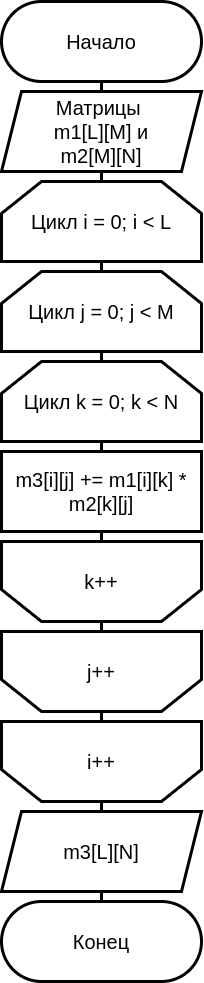

The diagram above was exported from draw.io. Its source (the exported page's mxGraphModel, read from the mxfile embedded in the PNG):
<mxGraphModel dx="1257" dy="896" grid="1" gridSize="10" guides="1" tooltips="1" connect="1" arrows="1" fold="1" page="1" pageScale="1" pageWidth="827" pageHeight="1169" math="0" shadow="0">
  <root>
    <mxCell id="xfuyZNF-amqBoasYQLIJ-0" />
    <mxCell id="xfuyZNF-amqBoasYQLIJ-1" parent="xfuyZNF-amqBoasYQLIJ-0" />
    <mxCell id="xfuyZNF-amqBoasYQLIJ-104" style="edgeStyle=none;html=1;exitX=0.5;exitY=1;exitDx=0;exitDy=0;entryX=0.5;entryY=0;entryDx=0;entryDy=0;strokeWidth=3;endArrow=none;endFill=0;" edge="1" parent="xfuyZNF-amqBoasYQLIJ-1" source="xfuyZNF-amqBoasYQLIJ-4" target="xfuyZNF-amqBoasYQLIJ-21">
      <mxGeometry relative="1" as="geometry" />
    </mxCell>
    <mxCell id="xfuyZNF-amqBoasYQLIJ-4" value="&lt;font style=&quot;font-size: 20px&quot;&gt;Начало&lt;/font&gt;" style="rounded=1;whiteSpace=wrap;html=1;strokeWidth=3;arcSize=50;" vertex="1" parent="xfuyZNF-amqBoasYQLIJ-1">
      <mxGeometry x="60" y="20" width="200" height="80" as="geometry" />
    </mxCell>
    <mxCell id="xfuyZNF-amqBoasYQLIJ-5" value="&lt;font style=&quot;font-size: 20px&quot;&gt;Конец&lt;/font&gt;" style="rounded=1;whiteSpace=wrap;html=1;strokeWidth=3;arcSize=50;" vertex="1" parent="xfuyZNF-amqBoasYQLIJ-1">
      <mxGeometry x="60" y="920" width="200" height="80" as="geometry" />
    </mxCell>
    <mxCell id="xfuyZNF-amqBoasYQLIJ-106" style="edgeStyle=none;html=1;exitX=0.5;exitY=1;exitDx=0;exitDy=0;endArrow=none;endFill=0;strokeWidth=3;" edge="1" parent="xfuyZNF-amqBoasYQLIJ-1" source="xfuyZNF-amqBoasYQLIJ-21">
      <mxGeometry relative="1" as="geometry">
        <mxPoint x="160" y="204" as="targetPoint" />
      </mxGeometry>
    </mxCell>
    <mxCell id="xfuyZNF-amqBoasYQLIJ-21" value="&lt;span style=&quot;font-size: 20px&quot;&gt;Матрицы &lt;br&gt;m1[L][M] и&lt;br&gt;m2[M][N]&lt;/span&gt;" style="shape=parallelogram;perimeter=parallelogramPerimeter;whiteSpace=wrap;html=1;fixedSize=1;strokeWidth=3;" vertex="1" parent="xfuyZNF-amqBoasYQLIJ-1">
      <mxGeometry x="60" y="110" width="200" height="80" as="geometry" />
    </mxCell>
    <mxCell id="xfuyZNF-amqBoasYQLIJ-125" style="edgeStyle=none;html=1;exitX=0.5;exitY=1;exitDx=0;exitDy=0;entryX=0.5;entryY=1;entryDx=0;entryDy=0;endArrow=none;endFill=0;strokeWidth=3;" edge="1" parent="xfuyZNF-amqBoasYQLIJ-1" source="xfuyZNF-amqBoasYQLIJ-42" target="xfuyZNF-amqBoasYQLIJ-113">
      <mxGeometry relative="1" as="geometry" />
    </mxCell>
    <mxCell id="xfuyZNF-amqBoasYQLIJ-42" value="&lt;span style=&quot;font-size: 20px&quot;&gt;m3[i][j] += m1[i][k] * m2[k][j]&lt;/span&gt;" style="rounded=0;whiteSpace=wrap;html=1;strokeWidth=3;" vertex="1" parent="xfuyZNF-amqBoasYQLIJ-1">
      <mxGeometry x="60" y="470" width="200" height="80" as="geometry" />
    </mxCell>
    <mxCell id="xfuyZNF-amqBoasYQLIJ-109" style="edgeStyle=none;html=1;exitX=0.5;exitY=1;exitDx=0;exitDy=0;entryX=0.5;entryY=0;entryDx=0;entryDy=0;endArrow=none;endFill=0;strokeWidth=3;" edge="1" parent="xfuyZNF-amqBoasYQLIJ-1" source="xfuyZNF-amqBoasYQLIJ-105" target="xfuyZNF-amqBoasYQLIJ-107">
      <mxGeometry relative="1" as="geometry" />
    </mxCell>
    <mxCell id="xfuyZNF-amqBoasYQLIJ-105" value="&lt;font style=&quot;font-size: 20px&quot;&gt;Цикл i = 0; i &amp;lt; L&lt;br&gt;&lt;/font&gt;" style="shape=loopLimit;whiteSpace=wrap;html=1;strokeWidth=3;size=40;" vertex="1" parent="xfuyZNF-amqBoasYQLIJ-1">
      <mxGeometry x="60" y="200" width="200" height="80" as="geometry" />
    </mxCell>
    <mxCell id="xfuyZNF-amqBoasYQLIJ-110" style="edgeStyle=none;html=1;exitX=0.5;exitY=1;exitDx=0;exitDy=0;entryX=0.5;entryY=0;entryDx=0;entryDy=0;endArrow=none;endFill=0;strokeWidth=3;" edge="1" parent="xfuyZNF-amqBoasYQLIJ-1" source="xfuyZNF-amqBoasYQLIJ-107" target="xfuyZNF-amqBoasYQLIJ-108">
      <mxGeometry relative="1" as="geometry" />
    </mxCell>
    <mxCell id="xfuyZNF-amqBoasYQLIJ-107" value="&lt;font style=&quot;font-size: 20px&quot;&gt;Цикл j = 0; j &amp;lt; M&lt;br&gt;&lt;/font&gt;" style="shape=loopLimit;whiteSpace=wrap;html=1;strokeWidth=3;size=40;" vertex="1" parent="xfuyZNF-amqBoasYQLIJ-1">
      <mxGeometry x="60" y="290" width="200" height="80" as="geometry" />
    </mxCell>
    <mxCell id="xfuyZNF-amqBoasYQLIJ-111" style="edgeStyle=none;html=1;exitX=0.5;exitY=1;exitDx=0;exitDy=0;entryX=0.5;entryY=0;entryDx=0;entryDy=0;endArrow=none;endFill=0;strokeWidth=3;" edge="1" parent="xfuyZNF-amqBoasYQLIJ-1" source="xfuyZNF-amqBoasYQLIJ-108" target="xfuyZNF-amqBoasYQLIJ-42">
      <mxGeometry relative="1" as="geometry" />
    </mxCell>
    <mxCell id="xfuyZNF-amqBoasYQLIJ-108" value="&lt;font style=&quot;font-size: 20px&quot;&gt;Цикл k = 0; k &amp;lt; N&lt;br&gt;&lt;/font&gt;" style="shape=loopLimit;whiteSpace=wrap;html=1;strokeWidth=3;size=40;" vertex="1" parent="xfuyZNF-amqBoasYQLIJ-1">
      <mxGeometry x="60" y="380" width="200" height="80" as="geometry" />
    </mxCell>
    <mxCell id="xfuyZNF-amqBoasYQLIJ-129" style="edgeStyle=none;html=1;exitX=0.5;exitY=1;exitDx=0;exitDy=0;entryX=0.5;entryY=0;entryDx=0;entryDy=0;endArrow=none;endFill=0;strokeWidth=3;" edge="1" parent="xfuyZNF-amqBoasYQLIJ-1" source="xfuyZNF-amqBoasYQLIJ-112" target="xfuyZNF-amqBoasYQLIJ-5">
      <mxGeometry relative="1" as="geometry" />
    </mxCell>
    <mxCell id="xfuyZNF-amqBoasYQLIJ-112" value="&lt;span style=&quot;font-size: 20px&quot;&gt;m3[L][N]&lt;/span&gt;" style="shape=parallelogram;perimeter=parallelogramPerimeter;whiteSpace=wrap;html=1;fixedSize=1;strokeWidth=3;" vertex="1" parent="xfuyZNF-amqBoasYQLIJ-1">
      <mxGeometry x="60" y="830" width="200" height="80" as="geometry" />
    </mxCell>
    <mxCell id="xfuyZNF-amqBoasYQLIJ-126" style="edgeStyle=none;html=1;exitX=0.5;exitY=0;exitDx=0;exitDy=0;entryX=0.5;entryY=1;entryDx=0;entryDy=0;endArrow=none;endFill=0;strokeWidth=3;" edge="1" parent="xfuyZNF-amqBoasYQLIJ-1" source="xfuyZNF-amqBoasYQLIJ-113" target="xfuyZNF-amqBoasYQLIJ-114">
      <mxGeometry relative="1" as="geometry" />
    </mxCell>
    <mxCell id="xfuyZNF-amqBoasYQLIJ-113" value="&lt;font style=&quot;font-size: 20px&quot;&gt;&lt;br&gt;&lt;/font&gt;" style="shape=loopLimit;whiteSpace=wrap;html=1;strokeWidth=3;size=40;rotation=-180;" vertex="1" parent="xfuyZNF-amqBoasYQLIJ-1">
      <mxGeometry x="60" y="560" width="200" height="80" as="geometry" />
    </mxCell>
    <mxCell id="xfuyZNF-amqBoasYQLIJ-127" style="edgeStyle=none;html=1;exitX=0.5;exitY=0;exitDx=0;exitDy=0;entryX=0.5;entryY=1;entryDx=0;entryDy=0;endArrow=none;endFill=0;strokeWidth=3;" edge="1" parent="xfuyZNF-amqBoasYQLIJ-1" source="xfuyZNF-amqBoasYQLIJ-114" target="xfuyZNF-amqBoasYQLIJ-115">
      <mxGeometry relative="1" as="geometry" />
    </mxCell>
    <mxCell id="xfuyZNF-amqBoasYQLIJ-114" value="&lt;font style=&quot;font-size: 20px&quot;&gt;&lt;br&gt;&lt;/font&gt;" style="shape=loopLimit;whiteSpace=wrap;html=1;strokeWidth=3;size=40;rotation=-180;" vertex="1" parent="xfuyZNF-amqBoasYQLIJ-1">
      <mxGeometry x="60" y="650" width="200" height="80" as="geometry" />
    </mxCell>
    <mxCell id="xfuyZNF-amqBoasYQLIJ-128" style="edgeStyle=none;html=1;exitX=0.5;exitY=0;exitDx=0;exitDy=0;entryX=0.5;entryY=0;entryDx=0;entryDy=0;endArrow=none;endFill=0;strokeWidth=3;" edge="1" parent="xfuyZNF-amqBoasYQLIJ-1" source="xfuyZNF-amqBoasYQLIJ-115" target="xfuyZNF-amqBoasYQLIJ-112">
      <mxGeometry relative="1" as="geometry" />
    </mxCell>
    <mxCell id="xfuyZNF-amqBoasYQLIJ-115" value="&lt;font style=&quot;font-size: 20px&quot;&gt;&lt;br&gt;&lt;/font&gt;" style="shape=loopLimit;whiteSpace=wrap;html=1;strokeWidth=3;size=40;rotation=-180;" vertex="1" parent="xfuyZNF-amqBoasYQLIJ-1">
      <mxGeometry x="60" y="740" width="200" height="80" as="geometry" />
    </mxCell>
    <mxCell id="xfuyZNF-amqBoasYQLIJ-116" value="&lt;font style=&quot;font-size: 20px&quot;&gt;i++&lt;/font&gt;" style="text;html=1;strokeColor=none;fillColor=none;align=center;verticalAlign=middle;whiteSpace=wrap;rounded=0;" vertex="1" parent="xfuyZNF-amqBoasYQLIJ-1">
      <mxGeometry x="140" y="770" width="40" height="20" as="geometry" />
    </mxCell>
    <mxCell id="xfuyZNF-amqBoasYQLIJ-117" value="&lt;font style=&quot;font-size: 20px&quot;&gt;j++&lt;/font&gt;" style="text;html=1;strokeColor=none;fillColor=none;align=center;verticalAlign=middle;whiteSpace=wrap;rounded=0;" vertex="1" parent="xfuyZNF-amqBoasYQLIJ-1">
      <mxGeometry x="140" y="680" width="40" height="20" as="geometry" />
    </mxCell>
    <mxCell id="xfuyZNF-amqBoasYQLIJ-118" value="&lt;font style=&quot;font-size: 20px&quot;&gt;k++&lt;/font&gt;" style="text;html=1;strokeColor=none;fillColor=none;align=center;verticalAlign=middle;whiteSpace=wrap;rounded=0;" vertex="1" parent="xfuyZNF-amqBoasYQLIJ-1">
      <mxGeometry x="140" y="590" width="40" height="20" as="geometry" />
    </mxCell>
  </root>
</mxGraphModel>